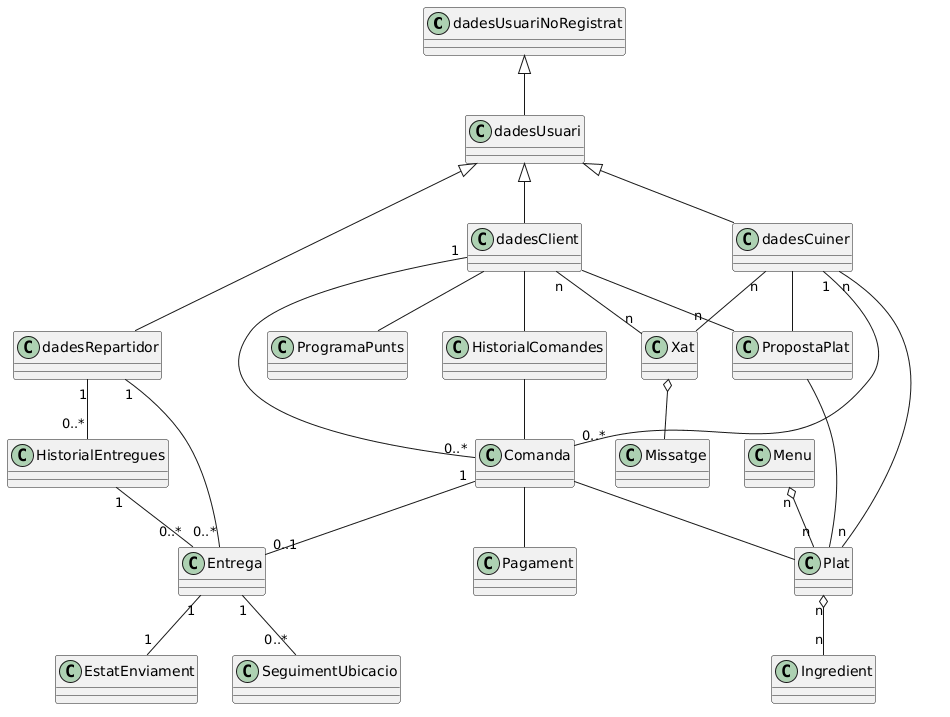

The diagram above was rendered by PlantUML. Its source (embedded in the PNG):
@startuml
class dadesUsuariNoRegistrat
class dadesUsuari
class dadesClient
class dadesCuiner
class dadesRepartidor

class HistorialComandes
class ProgramaPunts
class Comanda
class PropostaPlat
class Menu
class Xat
class Pagament
class Entrega
class Plat
class Missatge
class Ingredient

class HistorialEntregues
class SeguimentUbicacio
class EstatEnviament

' Herencia de usuarios
dadesUsuariNoRegistrat <|-- dadesUsuari
dadesUsuari <|-- dadesClient
dadesUsuari <|-- dadesCuiner
dadesUsuari <|-- dadesRepartidor

' Cliente
dadesClient -- HistorialComandes
dadesClient -- ProgramaPunts
dadesClient -- PropostaPlat
dadesClient "1" -- "0..*" Comanda
dadesClient "n" -- "n" Xat

HistorialComandes -- Comanda

' Cuiner
dadesCuiner -- PropostaPlat
dadesCuiner "1" -- "0..*" Comanda
dadesCuiner "n" -- "n" Plat
dadesCuiner "n" -- "n" Xat

' Comanda
Comanda -- Pagament
Comanda "1" -- "0..1" Entrega
Comanda -- Plat

' Plat / Menu / Ingredients
PropostaPlat -- Plat
Menu "n" o-- "n" Plat
Plat "n" o-- "n" Ingredient

' Xat
Xat o-- Missatge

' Repartidor / Entregues
dadesRepartidor "1" -- "0..*" Entrega
dadesRepartidor "1" -- "0..*" HistorialEntregues

HistorialEntregues "1" -- "0..*" Entrega

Entrega "1" -- "0..*" SeguimentUbicacio
Entrega "1" -- "1" EstatEnviament
@enduml